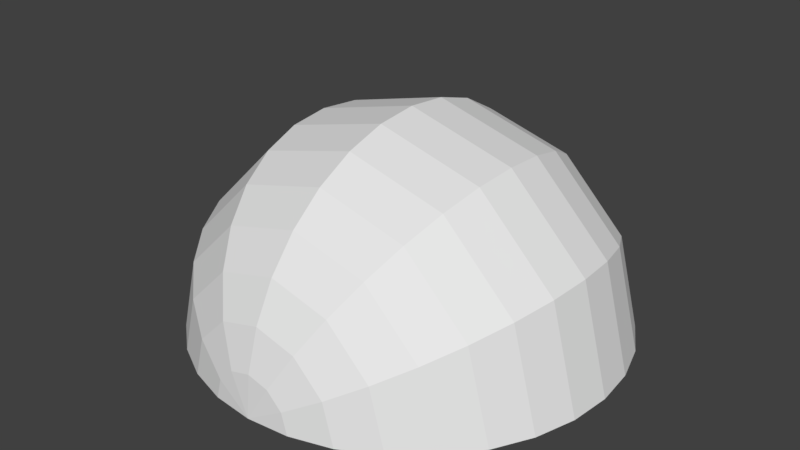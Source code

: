 # Source: topEye.blend  (saved by Blender 2.78.0; exported with 4.5.12 LTS)
import bpy
from mathutils import Matrix  # noqa: F401  (used for matrix-valued properties, if any)

bpy.ops.wm.read_factory_settings(use_empty=True)
scene = bpy.context.scene
scene.name = 'Scene'

# ---- collections
col_collection_1 = bpy.data.collections.new('Collection 1'); scene.collection.children.link(col_collection_1)

# ---- world
world_world = bpy.data.worlds.new('World'); scene.world = world_world
world_world.color = (0.05088, 0.05088, 0.05088)
world_world.use_sun_shadow = False
world_world.sun_shadow_jitter_overblur = 0.0
world_world.cycles.sampling_method = 'MANUAL'

# ---- meshes
me_sphere_004 = bpy.data.meshes.new('Sphere.004')
me_sphere_004.from_pydata([(0.1899, 0.321, -0.8297), (0.3289, 0.1819, -0.828), (0.3798, -0.007958, -0.8257), (-0.3798, -0.007958, -0.8257), (-0.3289, 0.1819, -0.828), (-0.1899, 0.321, -0.8297), (2.902e-08, 0.3719, -0.8303), (0.2724, 0.4651, -0.7836), (0.4718, 0.2657, -0.7815), (0.5448, -0.006745, -0.7786), (-0.5448, -0.006745, -0.7786), (-0.4718, 0.2657, -0.7815), (-0.2724, 0.4651, -0.7836), (4.988e-08, 0.5381, -0.7843), (0.137, 0.07016, -0.8322), (0.07911, 0.1281, -0.8328), (0.1582, -0.008943, -0.8313), (-0.1582, -0.008943, -0.8313), (-0.137, 0.07016, -0.8322), (-0.07911, 0.1281, -0.8328), (9.876e-09, 0.1493, -0.833), (0.0, 0.1951, 0.9808), (0.0, 0.7071, 0.7071), (0.0, 0.8315, 0.5556), (0.0, 0.9808, -0.1951), (2.925e-10, 0.6904, -0.7116), (0.09755, 0.169, 0.9808), (0.1913, 0.3314, 0.9239), (0.2778, 0.4811, 0.8315), (0.3536, 0.6124, 0.7071), (0.4157, 0.7201, 0.5556), (0.4619, 0.8001, 0.3827), (0.4904, 0.8494, 0.1951), (0.5, 0.866, 7.55e-08), (0.4904, 0.8494, -0.1951), (0.4616, 0.7995, -0.3831), (0.4117, 0.713, -0.5589), (0.3452, 0.5979, -0.7116), (0.2468, 0.4204, -0.8461), (0.169, 0.09754, 0.9808), (0.3314, 0.1913, 0.9239), (0.4811, 0.2778, 0.8315), (0.6124, 0.3536, 0.7071), (0.7201, 0.4157, 0.5556), (0.8001, 0.4619, 0.3827), (0.8494, 0.4904, 0.1951), (0.866, 0.5, 7.55e-08), (0.8494, 0.4904, -0.1951), (0.7995, 0.4616, -0.3831), (0.713, 0.4117, -0.5589), (0.5979, 0.3452, -0.7116), (0.4287, 0.2375, -0.8461), (0.1951, -3.342e-07, 0.9808), (0.3827, -2.97e-07, 0.9239), (0.5556, -2.97e-07, 0.8315), (0.7071, -3.417e-07, 0.7071), (0.8315, -3.715e-07, 0.5556), (0.9239, -3.119e-07, 0.3827), (0.9808, -3.715e-07, 0.1951), (1.0, -3.417e-07, 7.55e-08), (0.9808, -3.417e-07, -0.1951), (0.9232, -1.549e-06, -0.3831), (0.8233, -1.546e-05, -0.5589), (0.6904, -3.668e-05, -0.7116), (0.4961, -0.005432, -0.8461), (-1.629e-07, -6.08e-07, 1.0), (-0.1951, -3.268e-07, 0.9808), (-0.3827, -3.268e-07, 0.9239), (-0.5556, -2.97e-07, 0.8315), (-0.7071, -2.821e-07, 0.7071), (-0.8315, -2.225e-07, 0.5556), (-0.9239, -3.119e-07, 0.3827), (-0.9808, -2.523e-07, 0.1951), (-1.0, -2.821e-07, 7.55e-08), (-0.9808, -2.821e-07, -0.1951), (-0.9232, -1.49e-06, -0.3831), (-0.8233, -1.532e-05, -0.5589), (-0.6904, -3.662e-05, -0.7116), (-0.4893, -0.005432, -0.8461), (-0.169, 0.09754, 0.9808), (-0.3314, 0.1913, 0.9239), (-0.4811, 0.2778, 0.8315), (-0.6124, 0.3536, 0.7071), (-0.7201, 0.4157, 0.5556), (-0.8001, 0.4619, 0.3827), (-0.8494, 0.4904, 0.1951), (-0.866, 0.5, 7.55e-08), (-0.8494, 0.4904, -0.1951), (-0.7995, 0.4616, -0.3831), (-0.713, 0.4117, -0.5589), (-0.5979, 0.3452, -0.7116), (-0.4238, 0.2393, -0.8461), (-0.09755, 0.169, 0.9808), (-0.1913, 0.3314, 0.9239), (-0.2778, 0.4811, 0.8315), (-0.3536, 0.6124, 0.7071), (-0.4157, 0.7201, 0.5556), (-0.4619, 0.8001, 0.3827), (-0.4904, 0.8494, 0.1951), (-0.5, 0.866, 7.55e-08), (-0.4904, 0.8494, -0.1951), (-0.4616, 0.7995, -0.3831), (-0.4117, 0.713, -0.5589), (-0.3452, 0.5979, -0.7116), (-0.2446, 0.4185, -0.8461), (1.391e-08, 0.3827, 0.9239), (4.371e-08, 0.5556, 0.8315), (4.371e-08, 0.9239, 0.3827), (1.331e-07, 0.9808, 0.1951), (7.351e-08, 1.0, 7.55e-08), (-1.587e-08, 0.9232, -0.3831), (1.024e-07, 0.8234, -0.5589), (0.0001749, 0.4841, -0.8461), (0.1813, 0.3072, -0.731), (0.314, 0.1745, -0.7294), (0.3627, -0.01142, -0.7272), (-0.3627, -0.01142, -0.7272), (-0.314, 0.1745, -0.7294), (-0.1813, 0.3072, -0.731), (2.902e-08, 0.3557, -0.7316), (0.2586, 0.4422, -0.6872), (0.448, 0.2529, -0.6852), (0.5174, -0.01302, -0.6826), (-0.5174, -0.01302, -0.6826), (-0.448, 0.2529, -0.6852), (-0.2586, 0.4422, -0.6872), (4.988e-08, 0.5115, -0.688), (0.1349, 0.07011, -0.7322), (0.0779, 0.1272, -0.7328), (0.1557, -0.008448, -0.7313), (-0.1557, -0.008448, -0.7313), (-0.1349, 0.07011, -0.7322), (-0.0779, 0.1272, -0.7328), (9.876e-09, 0.148, -0.733), (0.0, 0.174, 0.883), (0.0, 0.6356, 0.6372), (0.0, 0.7478, 0.5007), (0.0, 0.8827, -0.1758), (3.662e-05, 0.6191, -0.6415), (0.08701, 0.1507, 0.883), (0.1715, 0.2971, 0.8321), (0.2495, 0.4321, 0.7491), (0.3178, 0.5505, 0.6372), (0.3739, 0.6476, 0.5007), (0.4156, 0.7199, 0.345), (0.4413, 0.7644, 0.1759), (0.45, 0.7794, 7.55e-08), (0.4413, 0.7644, -0.1758), (0.4155, 0.7197, -0.3441), (0.3706, 0.6419, -0.5018), (0.3095, 0.536, -0.6416), (0.2529, 0.4195, -0.771), (0.1507, 0.08701, 0.883), (0.2971, 0.1715, 0.8321), (0.4321, 0.2495, 0.7491), (0.5505, 0.3178, 0.6372), (0.6476, 0.3739, 0.5007), (0.7199, 0.4156, 0.345), (0.7644, 0.4413, 0.1759), (0.7794, 0.45, 7.55e-08), (0.7644, 0.4413, -0.1758), (0.7197, 0.4155, -0.3441), (0.6419, 0.3706, -0.5019), (0.5359, 0.3092, -0.6419), (0.439, 0.2314, -0.7716), (0.1741, -0.005634, 0.8832), (0.3433, -0.01056, 0.8326), (0.4996, -0.01501, 0.75), (0.6369, -0.01882, 0.6384), (0.7499, -0.02187, 0.5021), (0.834, -0.02409, 0.3461), (0.8859, -0.02543, 0.1765), (0.9034, -0.02588, 7.55e-08), (0.8859, -0.02542, -0.1764), (0.8337, -0.02396, -0.3453), (0.7431, -0.0215, -0.5032), (0.6199, -0.01906, -0.6433), (0.5092, -0.03634, -0.7733), (-1.629e-07, -0.00655, 0.9002), (-0.1741, -0.005634, 0.8832), (-0.3433, -0.01056, 0.8326), (-0.4996, -0.01501, 0.75), (-0.6369, -0.01881, 0.6384), (-0.7499, -0.02187, 0.5021), (-0.834, -0.02409, 0.3461), (-0.8859, -0.02543, 0.1765), (-0.9034, -0.02588, 7.55e-08), (-0.8859, -0.02542, -0.1764), (-0.8337, -0.02396, -0.3453), (-0.7431, -0.0215, -0.5032), (-0.6204, -0.0188, -0.6427), (-0.5033, -0.03569, -0.7719), (-0.1507, 0.08701, 0.883), (-0.2971, 0.1715, 0.8321), (-0.4321, 0.2495, 0.7491), (-0.5505, 0.3178, 0.6372), (-0.6476, 0.3739, 0.5007), (-0.7199, 0.4156, 0.345), (-0.7644, 0.4413, 0.1759), (-0.7794, 0.45, 7.55e-08), (-0.7644, 0.4413, -0.1758), (-0.7197, 0.4155, -0.3441), (-0.6419, 0.3706, -0.5019), (-0.5362, 0.3095, -0.6414), (-0.435, 0.2339, -0.7707), (-0.08701, 0.1507, 0.883), (-0.1715, 0.2971, 0.8321), (-0.2495, 0.4321, 0.7491), (-0.3178, 0.5505, 0.6372), (-0.3739, 0.6476, 0.5007), (-0.4156, 0.7199, 0.345), (-0.4413, 0.7644, 0.1759), (-0.45, 0.7794, 7.55e-08), (-0.4413, 0.7644, -0.1758), (-0.4155, 0.7197, -0.3441), (-0.3706, 0.6419, -0.5018), (-0.3096, 0.5362, -0.6414), (-0.2512, 0.4178, -0.7706), (1.391e-08, 0.343, 0.8321), (4.371e-08, 0.4989, 0.7491), (4.371e-08, 0.8313, 0.345), (1.331e-07, 0.8826, 0.1759), (7.351e-08, 0.9, 7.55e-08), (-1.587e-08, 0.8311, -0.3441), (1.024e-07, 0.7412, -0.5018), (1.545e-05, 0.4849, -0.7707)], [], [(15, 0, 1, 14), (14, 1, 2, 16), (20, 6, 0, 15), (17, 3, 4, 18), (18, 4, 5, 19), (19, 5, 6, 20), (5, 12, 13, 6), (4, 11, 12, 5), (3, 10, 11, 4), (1, 8, 9, 2), (0, 7, 8, 1), (6, 13, 7, 0), (108, 107, 31, 32), (109, 108, 32, 33), (21, 65, 26), (24, 109, 33, 34), (105, 21, 26, 27), (110, 24, 34, 35), (106, 105, 27, 28), (111, 110, 35, 36), (22, 106, 28, 29), (25, 111, 36, 37), (23, 22, 29, 30), (112, 25, 37, 38), (107, 23, 30, 31), (38, 37, 50, 51), (31, 30, 43, 44), (32, 31, 44, 45), (33, 32, 45, 46), (26, 65, 39), (34, 33, 46, 47), (27, 26, 39, 40), (35, 34, 47, 48), (28, 27, 40, 41), (36, 35, 48, 49), (29, 28, 41, 42), (37, 36, 49, 50), (30, 29, 42, 43), (40, 39, 52, 53), (48, 47, 60, 61), (41, 40, 53, 54), (49, 48, 61, 62), (42, 41, 54, 55), (50, 49, 62, 63), (43, 42, 55, 56), (51, 50, 63, 64), (44, 43, 56, 57), (45, 44, 57, 58), (46, 45, 58, 59), (39, 65, 52), (47, 46, 59, 60), (73, 72, 85, 86), (66, 65, 79), (74, 73, 86, 87), (67, 66, 79, 80), (75, 74, 87, 88), (68, 67, 80, 81), (76, 75, 88, 89), (69, 68, 81, 82), (77, 76, 89, 90), (70, 69, 82, 83), (78, 77, 90, 91), (71, 70, 83, 84), (72, 71, 84, 85), (90, 89, 102, 103), (83, 82, 95, 96), (91, 90, 103, 104), (84, 83, 96, 97), (85, 84, 97, 98), (86, 85, 98, 99), (79, 65, 92), (87, 86, 99, 100), (80, 79, 92, 93), (88, 87, 100, 101), (81, 80, 93, 94), (89, 88, 101, 102), (82, 81, 94, 95), (92, 65, 21), (100, 99, 109, 24), (93, 92, 21, 105), (101, 100, 24, 110), (94, 93, 105, 106), (102, 101, 110, 111), (95, 94, 106, 22), (103, 102, 111, 25), (96, 95, 22, 23), (104, 103, 25, 112), (97, 96, 23, 107), (98, 97, 107, 108), (99, 98, 108, 109), (128, 127, 114, 113), (127, 129, 115, 114), (133, 128, 113, 119), (130, 131, 117, 116), (131, 132, 118, 117), (132, 133, 119, 118), (118, 119, 126, 125), (117, 118, 125, 124), (116, 117, 124, 123), (114, 115, 122, 121), (113, 114, 121, 120), (119, 113, 120, 126), (221, 145, 144, 220), (222, 146, 145, 221), (134, 139, 178), (137, 147, 146, 222), (218, 140, 139, 134), (223, 148, 147, 137), (219, 141, 140, 218), (224, 149, 148, 223), (135, 142, 141, 219), (138, 150, 149, 224), (136, 143, 142, 135), (225, 151, 150, 138), (220, 144, 143, 136), (151, 164, 163, 150), (144, 157, 156, 143), (145, 158, 157, 144), (146, 159, 158, 145), (139, 152, 178), (147, 160, 159, 146), (140, 153, 152, 139), (148, 161, 160, 147), (141, 154, 153, 140), (149, 162, 161, 148), (142, 155, 154, 141), (150, 163, 162, 149), (143, 156, 155, 142), (153, 166, 165, 152), (161, 174, 173, 160), (154, 167, 166, 153), (162, 175, 174, 161), (155, 168, 167, 154), (163, 176, 175, 162), (156, 169, 168, 155), (164, 177, 176, 163), (157, 170, 169, 156), (158, 171, 170, 157), (159, 172, 171, 158), (152, 165, 178), (160, 173, 172, 159), (186, 199, 198, 185), (179, 192, 178), (187, 200, 199, 186), (180, 193, 192, 179), (188, 201, 200, 187), (181, 194, 193, 180), (189, 202, 201, 188), (182, 195, 194, 181), (190, 203, 202, 189), (183, 196, 195, 182), (191, 204, 203, 190), (184, 197, 196, 183), (185, 198, 197, 184), (203, 216, 215, 202), (196, 209, 208, 195), (204, 217, 216, 203), (197, 210, 209, 196), (198, 211, 210, 197), (199, 212, 211, 198), (192, 205, 178), (200, 213, 212, 199), (193, 206, 205, 192), (201, 214, 213, 200), (194, 207, 206, 193), (202, 215, 214, 201), (195, 208, 207, 194), (205, 134, 178), (213, 137, 222, 212), (206, 218, 134, 205), (214, 223, 137, 213), (207, 219, 218, 206), (215, 224, 223, 214), (208, 135, 219, 207), (216, 138, 224, 215), (209, 136, 135, 208), (217, 225, 138, 216), (210, 220, 136, 209), (211, 221, 220, 210), (212, 222, 221, 211), (2, 9, 122, 115), (10, 3, 116, 123), (13, 12, 125, 126), (12, 11, 124, 125), (11, 10, 123, 124), (9, 8, 121, 122), (8, 7, 120, 121), (7, 13, 126, 120), (16, 2, 115, 129), (3, 17, 130, 116), (19, 20, 133, 132), (18, 19, 132, 131), (17, 18, 131, 130), (20, 15, 128, 133), (14, 16, 129, 127), (15, 14, 127, 128), (38, 51, 164, 151), (53, 52, 165, 166), (54, 53, 166, 167), (55, 54, 167, 168), (56, 55, 168, 169), (57, 56, 169, 170), (58, 57, 170, 171), (59, 58, 171, 172), (60, 59, 172, 173), (61, 60, 173, 174), (62, 61, 174, 175), (63, 62, 175, 176), (64, 63, 176, 177), (51, 64, 177, 164), (66, 67, 180, 179), (67, 68, 181, 180), (68, 69, 182, 181), (69, 70, 183, 182), (70, 71, 184, 183), (71, 72, 185, 184), (72, 73, 186, 185), (73, 74, 187, 186), (74, 75, 188, 187), (75, 76, 189, 188), (76, 77, 190, 189), (77, 78, 191, 190), (78, 91, 204, 191), (91, 104, 217, 204), (104, 112, 225, 217), (112, 38, 151, 225), (52, 65, 178, 165), (65, 66, 179, 178)])
me_sphere_004.use_remesh_preserve_volume = False
me_sphere_004.use_remesh_preserve_attributes = False
me_sphere_004.use_mirror_vertex_groups = False
me_sphere_004.update()

# ---- objects
ob_sphere = bpy.data.objects.new('Sphere', me_sphere_004)

# ---- transforms, parenting, visibility, modifiers, constraints
ob_sphere.location = (0.0, 0.0, 0.0)
ob_sphere.rotation_euler = (1.571, 0.0, 0.0)
ob_sphere.scale = (2.397, 2.397, 2.397)
ob_sphere.lineart.crease_threshold = 0.0

# ---- collection membership
col_collection_1.objects.link(ob_sphere)

# ---- scene / render settings (as saved in the file)
scene.frame_start = 1; scene.frame_end = 250; scene.frame_set(1)
scene.render.engine = 'BLENDER_EEVEE_NEXT'
scene.render.resolution_percentage = 50
scene.render.dither_intensity = 0.0
scene.cycles.use_denoising = False
scene.cycles.samples = 128
scene.cycles.sampling_pattern = 'TABULATED_SOBOL'
scene.cycles.light_sampling_threshold = 0.0
scene.cycles.use_adaptive_sampling = False
scene.cycles.use_light_tree = False
scene.cycles.blur_glossy = 0.0
scene.cycles.sample_clamp_indirect = 0.0
scene.view_settings.view_transform = 'Standard'
bpy.context.view_layer.update()

# ---- added for rendering (the .blend has no active camera and no usable light): camera, sun
cam_auto = bpy.data.cameras.new('AutoCamera')
cam_auto.lens = 50.0
cam_auto.sensor_width = 36.0
cam_auto.clip_end = 1000.0
ob_auto_camera = bpy.data.objects.new('AutoCamera', cam_auto)
scene.collection.objects.link(ob_auto_camera)
ob_auto_camera.location = (6.45771, -7.93366, 6.32088)
ob_auto_camera.rotation_euler = (1.09748, -7.21219e-08, 0.694738)
scene.camera = ob_auto_camera
light_auto_sun = bpy.data.lights.new('AutoSun', 'SUN')
light_auto_sun.energy = 3.0
light_auto_sun.angle = 0.0523599
ob_auto_sun = bpy.data.objects.new('AutoSun', light_auto_sun)
scene.collection.objects.link(ob_auto_sun)
ob_auto_sun.rotation_euler = (0.872665, 0.174533, 0.523599)
bpy.context.view_layer.update()
